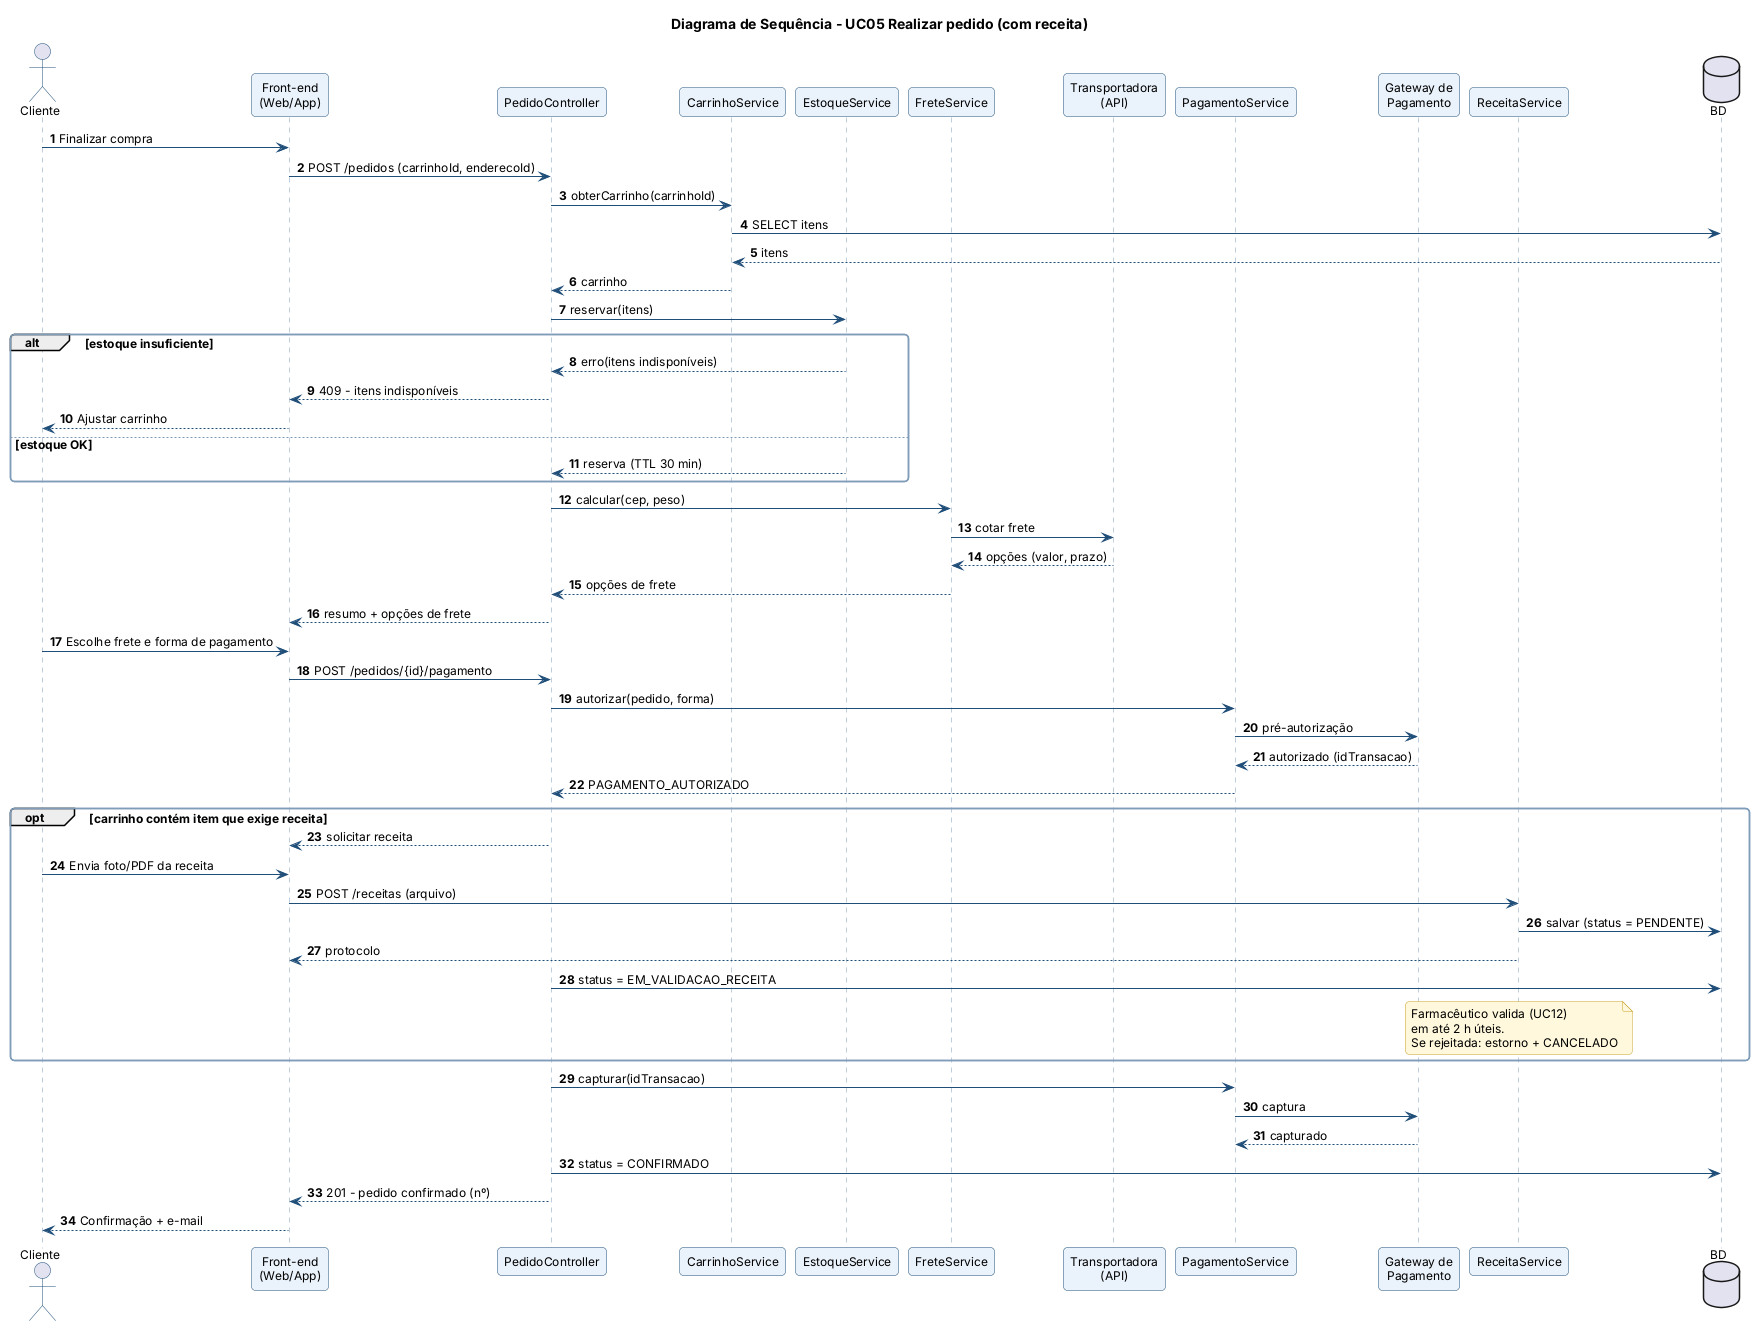

The diagram above was rendered by PlantUML. Its source (embedded in the PNG):
@startuml sequencia-checkout
!include _estilo.iuml
title Diagrama de Sequência - UC05 Realizar pedido (com receita)
autonumber
actor Cliente
participant "Front-end\n(Web/App)" as UI
participant "PedidoController" as PC
participant "CarrinhoService" as CS
participant "EstoqueService" as ES
participant "FreteService" as FS
participant "Transportadora\n(API)" as T
participant "PagamentoService" as PS
participant "Gateway de\nPagamento" as GP
participant "ReceitaService" as RS
database "BD" as DB

Cliente -> UI : Finalizar compra
UI -> PC : POST /pedidos (carrinhoId, enderecoId)
PC -> CS : obterCarrinho(carrinhoId)
CS -> DB : SELECT itens
DB --> CS : itens
CS --> PC : carrinho
PC -> ES : reservar(itens)
alt estoque insuficiente
  ES --> PC : erro(itens indisponíveis)
  PC --> UI : 409 - itens indisponíveis
  UI --> Cliente : Ajustar carrinho
else estoque OK
  ES --> PC : reserva (TTL 30 min)
end
PC -> FS : calcular(cep, peso)
FS -> T : cotar frete
T --> FS : opções (valor, prazo)
FS --> PC : opções de frete
PC --> UI : resumo + opções de frete
Cliente -> UI : Escolhe frete e forma de pagamento
UI -> PC : POST /pedidos/{id}/pagamento
PC -> PS : autorizar(pedido, forma)
PS -> GP : pré-autorização
GP --> PS : autorizado (idTransacao)
PS --> PC : PAGAMENTO_AUTORIZADO
opt carrinho contém item que exige receita
  PC --> UI : solicitar receita
  Cliente -> UI : Envia foto/PDF da receita
  UI -> RS : POST /receitas (arquivo)
  RS -> DB : salvar (status = PENDENTE)
  RS --> UI : protocolo
  PC -> DB : status = EM_VALIDACAO_RECEITA
  note over RS : Farmacêutico valida (UC12)\nem até 2 h úteis.\nSe rejeitada: estorno + CANCELADO
end
PC -> PS : capturar(idTransacao)
PS -> GP : captura
GP --> PS : capturado
PC -> DB : status = CONFIRMADO
PC --> UI : 201 - pedido confirmado (nº)
UI --> Cliente : Confirmação + e-mail
@enduml